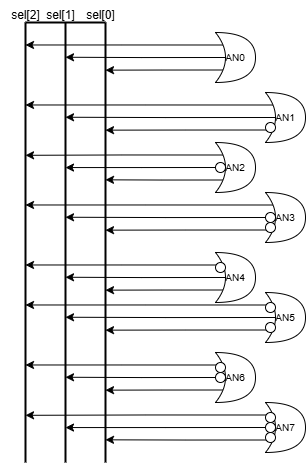

The diagram above was exported from draw.io. Its source (the exported page's mxGraphModel, read from the mxfile embedded in the PNG):
<mxGraphModel dx="934" dy="534" grid="1" gridSize="10" guides="1" tooltips="1" connect="1" arrows="1" fold="1" page="1" pageScale="1" pageWidth="827" pageHeight="1169" math="0" shadow="0">
  <root>
    <mxCell id="0" />
    <mxCell id="1" parent="0" />
    <mxCell id="XrN6MlVUBS87TS4JBQ9A-1" value="" style="endArrow=none;html=1;rounded=0;strokeWidth=2;" edge="1" parent="1">
      <mxGeometry width="50" height="50" relative="1" as="geometry">
        <mxPoint x="80" y="40" as="sourcePoint" />
        <mxPoint x="80" y="480" as="targetPoint" />
      </mxGeometry>
    </mxCell>
    <mxCell id="XrN6MlVUBS87TS4JBQ9A-2" value="" style="endArrow=none;html=1;rounded=0;strokeWidth=2;" edge="1" parent="1">
      <mxGeometry width="50" height="50" relative="1" as="geometry">
        <mxPoint x="120" y="40" as="sourcePoint" />
        <mxPoint x="120" y="480" as="targetPoint" />
      </mxGeometry>
    </mxCell>
    <mxCell id="XrN6MlVUBS87TS4JBQ9A-3" value="" style="endArrow=none;html=1;rounded=0;strokeWidth=2;" edge="1" parent="1">
      <mxGeometry width="50" height="50" relative="1" as="geometry">
        <mxPoint x="160" y="40" as="sourcePoint" />
        <mxPoint x="160" y="480" as="targetPoint" />
      </mxGeometry>
    </mxCell>
    <mxCell id="XrN6MlVUBS87TS4JBQ9A-4" value="" style="endArrow=none;html=1;rounded=0;strokeWidth=2;" edge="1" parent="1">
      <mxGeometry width="50" height="50" relative="1" as="geometry">
        <mxPoint x="80" y="40" as="sourcePoint" />
        <mxPoint x="160" y="40" as="targetPoint" />
      </mxGeometry>
    </mxCell>
    <mxCell id="XrN6MlVUBS87TS4JBQ9A-13" style="edgeStyle=orthogonalEdgeStyle;rounded=0;orthogonalLoop=1;jettySize=auto;html=1;exitX=0.175;exitY=0.25;exitDx=0;exitDy=0;exitPerimeter=0;" edge="1" parent="1" source="XrN6MlVUBS87TS4JBQ9A-5">
      <mxGeometry relative="1" as="geometry">
        <mxPoint x="80" y="62.48387096774195" as="targetPoint" />
      </mxGeometry>
    </mxCell>
    <mxCell id="XrN6MlVUBS87TS4JBQ9A-14" style="edgeStyle=orthogonalEdgeStyle;rounded=0;orthogonalLoop=1;jettySize=auto;html=1;exitX=0.25;exitY=0.5;exitDx=0;exitDy=0;exitPerimeter=0;" edge="1" parent="1" source="XrN6MlVUBS87TS4JBQ9A-5">
      <mxGeometry relative="1" as="geometry">
        <mxPoint x="120" y="74.74193548387098" as="targetPoint" />
      </mxGeometry>
    </mxCell>
    <mxCell id="XrN6MlVUBS87TS4JBQ9A-15" style="edgeStyle=orthogonalEdgeStyle;rounded=0;orthogonalLoop=1;jettySize=auto;html=1;exitX=0.175;exitY=0.75;exitDx=0;exitDy=0;exitPerimeter=0;" edge="1" parent="1" source="XrN6MlVUBS87TS4JBQ9A-5">
      <mxGeometry relative="1" as="geometry">
        <mxPoint x="160.0000000000001" y="87.64516129032256" as="targetPoint" />
      </mxGeometry>
    </mxCell>
    <mxCell id="XrN6MlVUBS87TS4JBQ9A-5" value="&lt;font style=&quot;font-size: 10px;&quot;&gt;AN0&lt;/font&gt;" style="shape=xor;whiteSpace=wrap;html=1;points=[[0.175,0.25,0,0,0],[0.175,0.75,0,0,0],[0.25,0.5,0,0,0],[1,0.5,0,0,0]];" vertex="1" parent="1">
      <mxGeometry x="270" y="50" width="40" height="50" as="geometry" />
    </mxCell>
    <mxCell id="XrN6MlVUBS87TS4JBQ9A-16" style="edgeStyle=orthogonalEdgeStyle;rounded=0;orthogonalLoop=1;jettySize=auto;html=1;exitX=0.175;exitY=0.25;exitDx=0;exitDy=0;exitPerimeter=0;" edge="1" parent="1" source="XrN6MlVUBS87TS4JBQ9A-6">
      <mxGeometry relative="1" as="geometry">
        <mxPoint x="80" y="122.48387096774195" as="targetPoint" />
      </mxGeometry>
    </mxCell>
    <mxCell id="XrN6MlVUBS87TS4JBQ9A-17" style="edgeStyle=orthogonalEdgeStyle;rounded=0;orthogonalLoop=1;jettySize=auto;html=1;exitX=0.25;exitY=0.5;exitDx=0;exitDy=0;exitPerimeter=0;" edge="1" parent="1" source="XrN6MlVUBS87TS4JBQ9A-6">
      <mxGeometry relative="1" as="geometry">
        <mxPoint x="120" y="134.74193548387098" as="targetPoint" />
      </mxGeometry>
    </mxCell>
    <mxCell id="XrN6MlVUBS87TS4JBQ9A-18" style="edgeStyle=orthogonalEdgeStyle;rounded=0;orthogonalLoop=1;jettySize=auto;html=1;exitX=0.175;exitY=0.75;exitDx=0;exitDy=0;exitPerimeter=0;" edge="1" parent="1" source="XrN6MlVUBS87TS4JBQ9A-6">
      <mxGeometry relative="1" as="geometry">
        <mxPoint x="160.0000000000001" y="147.64516129032256" as="targetPoint" />
      </mxGeometry>
    </mxCell>
    <mxCell id="XrN6MlVUBS87TS4JBQ9A-6" value="&lt;font style=&quot;font-size: 10px;&quot;&gt;AN1&lt;/font&gt;" style="shape=xor;whiteSpace=wrap;html=1;points=[[0.175,0.25,0,0,0],[0.175,0.75,0,0,0],[0.25,0.5,0,0,0],[1,0.5,0,0,0]];" vertex="1" parent="1">
      <mxGeometry x="320" y="110" width="40" height="50" as="geometry" />
    </mxCell>
    <mxCell id="XrN6MlVUBS87TS4JBQ9A-20" style="edgeStyle=orthogonalEdgeStyle;rounded=0;orthogonalLoop=1;jettySize=auto;html=1;exitX=0.175;exitY=0.25;exitDx=0;exitDy=0;exitPerimeter=0;" edge="1" parent="1" source="XrN6MlVUBS87TS4JBQ9A-7">
      <mxGeometry relative="1" as="geometry">
        <mxPoint x="80" y="172.80645161290323" as="targetPoint" />
      </mxGeometry>
    </mxCell>
    <mxCell id="XrN6MlVUBS87TS4JBQ9A-21" style="edgeStyle=orthogonalEdgeStyle;rounded=0;orthogonalLoop=1;jettySize=auto;html=1;exitX=0.25;exitY=0.5;exitDx=0;exitDy=0;exitPerimeter=0;" edge="1" parent="1" source="XrN6MlVUBS87TS4JBQ9A-7">
      <mxGeometry relative="1" as="geometry">
        <mxPoint x="120" y="185.06451612903226" as="targetPoint" />
      </mxGeometry>
    </mxCell>
    <mxCell id="XrN6MlVUBS87TS4JBQ9A-22" style="edgeStyle=orthogonalEdgeStyle;rounded=0;orthogonalLoop=1;jettySize=auto;html=1;exitX=0.175;exitY=0.75;exitDx=0;exitDy=0;exitPerimeter=0;" edge="1" parent="1" source="XrN6MlVUBS87TS4JBQ9A-7">
      <mxGeometry relative="1" as="geometry">
        <mxPoint x="160.0000000000001" y="197.32258064516128" as="targetPoint" />
      </mxGeometry>
    </mxCell>
    <mxCell id="XrN6MlVUBS87TS4JBQ9A-7" value="&lt;font style=&quot;font-size: 10px;&quot;&gt;AN2&lt;/font&gt;" style="shape=xor;whiteSpace=wrap;html=1;points=[[0.175,0.25,0,0,0],[0.175,0.75,0,0,0],[0.25,0.5,0,0,0],[1,0.5,0,0,0]];" vertex="1" parent="1">
      <mxGeometry x="270" y="160" width="40" height="50" as="geometry" />
    </mxCell>
    <mxCell id="XrN6MlVUBS87TS4JBQ9A-23" style="edgeStyle=orthogonalEdgeStyle;rounded=0;orthogonalLoop=1;jettySize=auto;html=1;exitX=0.175;exitY=0.25;exitDx=0;exitDy=0;exitPerimeter=0;" edge="1" parent="1" source="XrN6MlVUBS87TS4JBQ9A-8">
      <mxGeometry relative="1" as="geometry">
        <mxPoint x="80" y="222.48387096774195" as="targetPoint" />
      </mxGeometry>
    </mxCell>
    <mxCell id="XrN6MlVUBS87TS4JBQ9A-24" style="edgeStyle=orthogonalEdgeStyle;rounded=0;orthogonalLoop=1;jettySize=auto;html=1;exitX=0.25;exitY=0.5;exitDx=0;exitDy=0;exitPerimeter=0;" edge="1" parent="1" source="XrN6MlVUBS87TS4JBQ9A-8">
      <mxGeometry relative="1" as="geometry">
        <mxPoint x="120" y="234.74193548387098" as="targetPoint" />
      </mxGeometry>
    </mxCell>
    <mxCell id="XrN6MlVUBS87TS4JBQ9A-25" style="edgeStyle=orthogonalEdgeStyle;rounded=0;orthogonalLoop=1;jettySize=auto;html=1;exitX=0.175;exitY=0.75;exitDx=0;exitDy=0;exitPerimeter=0;" edge="1" parent="1" source="XrN6MlVUBS87TS4JBQ9A-8">
      <mxGeometry relative="1" as="geometry">
        <mxPoint x="160.0000000000001" y="247.64516129032256" as="targetPoint" />
      </mxGeometry>
    </mxCell>
    <mxCell id="XrN6MlVUBS87TS4JBQ9A-8" value="&lt;font style=&quot;font-size: 10px;&quot;&gt;AN3&lt;/font&gt;" style="shape=xor;whiteSpace=wrap;html=1;points=[[0.175,0.25,0,0,0],[0.175,0.75,0,0,0],[0.25,0.5,0,0,0],[1,0.5,0,0,0]];" vertex="1" parent="1">
      <mxGeometry x="320" y="210" width="40" height="50" as="geometry" />
    </mxCell>
    <mxCell id="XrN6MlVUBS87TS4JBQ9A-26" style="edgeStyle=orthogonalEdgeStyle;rounded=0;orthogonalLoop=1;jettySize=auto;html=1;exitX=0.175;exitY=0.25;exitDx=0;exitDy=0;exitPerimeter=0;" edge="1" parent="1" source="XrN6MlVUBS87TS4JBQ9A-9">
      <mxGeometry relative="1" as="geometry">
        <mxPoint x="80" y="282.48387096774195" as="targetPoint" />
      </mxGeometry>
    </mxCell>
    <mxCell id="XrN6MlVUBS87TS4JBQ9A-27" style="edgeStyle=orthogonalEdgeStyle;rounded=0;orthogonalLoop=1;jettySize=auto;html=1;exitX=0.25;exitY=0.5;exitDx=0;exitDy=0;exitPerimeter=0;" edge="1" parent="1" source="XrN6MlVUBS87TS4JBQ9A-9">
      <mxGeometry relative="1" as="geometry">
        <mxPoint x="120" y="294.741935483871" as="targetPoint" />
      </mxGeometry>
    </mxCell>
    <mxCell id="XrN6MlVUBS87TS4JBQ9A-28" style="edgeStyle=orthogonalEdgeStyle;rounded=0;orthogonalLoop=1;jettySize=auto;html=1;exitX=0.175;exitY=0.75;exitDx=0;exitDy=0;exitPerimeter=0;" edge="1" parent="1" source="XrN6MlVUBS87TS4JBQ9A-9">
      <mxGeometry relative="1" as="geometry">
        <mxPoint x="160.0000000000001" y="307.64516129032256" as="targetPoint" />
      </mxGeometry>
    </mxCell>
    <mxCell id="XrN6MlVUBS87TS4JBQ9A-9" value="&lt;font style=&quot;font-size: 10px;&quot;&gt;AN4&lt;/font&gt;" style="shape=xor;whiteSpace=wrap;html=1;points=[[0.175,0.25,0,0,0],[0.175,0.75,0,0,0],[0.25,0.5,0,0,0],[1,0.5,0,0,0]];" vertex="1" parent="1">
      <mxGeometry x="270" y="270" width="40" height="50" as="geometry" />
    </mxCell>
    <mxCell id="XrN6MlVUBS87TS4JBQ9A-29" style="edgeStyle=orthogonalEdgeStyle;rounded=0;orthogonalLoop=1;jettySize=auto;html=1;exitX=0.175;exitY=0.25;exitDx=0;exitDy=0;exitPerimeter=0;" edge="1" parent="1" source="XrN6MlVUBS87TS4JBQ9A-10">
      <mxGeometry relative="1" as="geometry">
        <mxPoint x="80" y="322.48387096774195" as="targetPoint" />
      </mxGeometry>
    </mxCell>
    <mxCell id="XrN6MlVUBS87TS4JBQ9A-30" style="edgeStyle=orthogonalEdgeStyle;rounded=0;orthogonalLoop=1;jettySize=auto;html=1;exitX=0.25;exitY=0.5;exitDx=0;exitDy=0;exitPerimeter=0;" edge="1" parent="1" source="XrN6MlVUBS87TS4JBQ9A-10">
      <mxGeometry relative="1" as="geometry">
        <mxPoint x="120" y="334.741935483871" as="targetPoint" />
      </mxGeometry>
    </mxCell>
    <mxCell id="XrN6MlVUBS87TS4JBQ9A-31" style="edgeStyle=orthogonalEdgeStyle;rounded=0;orthogonalLoop=1;jettySize=auto;html=1;exitX=0.175;exitY=0.75;exitDx=0;exitDy=0;exitPerimeter=0;" edge="1" parent="1" source="XrN6MlVUBS87TS4JBQ9A-10">
      <mxGeometry relative="1" as="geometry">
        <mxPoint x="160.0000000000001" y="347.64516129032256" as="targetPoint" />
      </mxGeometry>
    </mxCell>
    <mxCell id="XrN6MlVUBS87TS4JBQ9A-10" value="&lt;font style=&quot;font-size: 10px;&quot;&gt;AN5&lt;/font&gt;" style="shape=xor;whiteSpace=wrap;html=1;points=[[0.175,0.25,0,0,0],[0.175,0.75,0,0,0],[0.25,0.5,0,0,0],[1,0.5,0,0,0]];" vertex="1" parent="1">
      <mxGeometry x="320" y="310" width="40" height="50" as="geometry" />
    </mxCell>
    <mxCell id="XrN6MlVUBS87TS4JBQ9A-32" style="edgeStyle=orthogonalEdgeStyle;rounded=0;orthogonalLoop=1;jettySize=auto;html=1;exitX=0.175;exitY=0.25;exitDx=0;exitDy=0;exitPerimeter=0;" edge="1" parent="1" source="XrN6MlVUBS87TS4JBQ9A-11">
      <mxGeometry relative="1" as="geometry">
        <mxPoint x="80" y="382.48387096774195" as="targetPoint" />
      </mxGeometry>
    </mxCell>
    <mxCell id="XrN6MlVUBS87TS4JBQ9A-33" style="edgeStyle=orthogonalEdgeStyle;rounded=0;orthogonalLoop=1;jettySize=auto;html=1;exitX=0.25;exitY=0.5;exitDx=0;exitDy=0;exitPerimeter=0;" edge="1" parent="1" source="XrN6MlVUBS87TS4JBQ9A-11">
      <mxGeometry relative="1" as="geometry">
        <mxPoint x="120" y="394.741935483871" as="targetPoint" />
      </mxGeometry>
    </mxCell>
    <mxCell id="XrN6MlVUBS87TS4JBQ9A-34" style="edgeStyle=orthogonalEdgeStyle;rounded=0;orthogonalLoop=1;jettySize=auto;html=1;exitX=0.175;exitY=0.75;exitDx=0;exitDy=0;exitPerimeter=0;" edge="1" parent="1" source="XrN6MlVUBS87TS4JBQ9A-11">
      <mxGeometry relative="1" as="geometry">
        <mxPoint x="160.0000000000001" y="407.64516129032256" as="targetPoint" />
      </mxGeometry>
    </mxCell>
    <mxCell id="XrN6MlVUBS87TS4JBQ9A-11" value="&lt;font style=&quot;font-size: 10px;&quot;&gt;AN6&lt;/font&gt;" style="shape=xor;whiteSpace=wrap;html=1;points=[[0.175,0.25,0,0,0],[0.175,0.75,0,0,0],[0.25,0.5,0,0,0],[1,0.5,0,0,0]];" vertex="1" parent="1">
      <mxGeometry x="270" y="370" width="40" height="50" as="geometry" />
    </mxCell>
    <mxCell id="XrN6MlVUBS87TS4JBQ9A-35" style="edgeStyle=orthogonalEdgeStyle;rounded=0;orthogonalLoop=1;jettySize=auto;html=1;exitX=0.175;exitY=0.25;exitDx=0;exitDy=0;exitPerimeter=0;" edge="1" parent="1" source="XrN6MlVUBS87TS4JBQ9A-12">
      <mxGeometry relative="1" as="geometry">
        <mxPoint x="80" y="432.8064516129032" as="targetPoint" />
      </mxGeometry>
    </mxCell>
    <mxCell id="XrN6MlVUBS87TS4JBQ9A-36" style="edgeStyle=orthogonalEdgeStyle;rounded=0;orthogonalLoop=1;jettySize=auto;html=1;exitX=0.25;exitY=0.5;exitDx=0;exitDy=0;exitPerimeter=0;" edge="1" parent="1" source="XrN6MlVUBS87TS4JBQ9A-12">
      <mxGeometry relative="1" as="geometry">
        <mxPoint x="120" y="445.0645161290322" as="targetPoint" />
      </mxGeometry>
    </mxCell>
    <mxCell id="XrN6MlVUBS87TS4JBQ9A-37" style="edgeStyle=orthogonalEdgeStyle;rounded=0;orthogonalLoop=1;jettySize=auto;html=1;exitX=0.175;exitY=0.75;exitDx=0;exitDy=0;exitPerimeter=0;" edge="1" parent="1" source="XrN6MlVUBS87TS4JBQ9A-12">
      <mxGeometry relative="1" as="geometry">
        <mxPoint x="160.0000000000001" y="457.3225806451612" as="targetPoint" />
      </mxGeometry>
    </mxCell>
    <mxCell id="XrN6MlVUBS87TS4JBQ9A-12" value="&lt;font style=&quot;font-size: 10px;&quot;&gt;AN7&lt;/font&gt;" style="shape=xor;whiteSpace=wrap;html=1;points=[[0.175,0.25,0,0,0],[0.175,0.75,0,0,0],[0.25,0.5,0,0,0],[1,0.5,0,0,0]];" vertex="1" parent="1">
      <mxGeometry x="320" y="420" width="40" height="50" as="geometry" />
    </mxCell>
    <mxCell id="XrN6MlVUBS87TS4JBQ9A-38" value="sel[2]" style="text;html=1;align=center;verticalAlign=middle;resizable=0;points=[];autosize=1;strokeColor=none;fillColor=none;" vertex="1" parent="1">
      <mxGeometry x="55" y="18" width="50" height="30" as="geometry" />
    </mxCell>
    <mxCell id="XrN6MlVUBS87TS4JBQ9A-39" value="sel[1]" style="text;html=1;align=center;verticalAlign=middle;resizable=0;points=[];autosize=1;strokeColor=none;fillColor=none;" vertex="1" parent="1">
      <mxGeometry x="90" y="18" width="50" height="30" as="geometry" />
    </mxCell>
    <mxCell id="XrN6MlVUBS87TS4JBQ9A-40" value="sel[0]" style="text;html=1;align=center;verticalAlign=middle;resizable=0;points=[];autosize=1;strokeColor=none;fillColor=none;" vertex="1" parent="1">
      <mxGeometry x="130" y="18" width="50" height="30" as="geometry" />
    </mxCell>
    <mxCell id="XrN6MlVUBS87TS4JBQ9A-41" value="" style="ellipse;whiteSpace=wrap;html=1;aspect=fixed;" vertex="1" parent="1">
      <mxGeometry x="320" y="140" width="10" height="10" as="geometry" />
    </mxCell>
    <mxCell id="XrN6MlVUBS87TS4JBQ9A-42" value="" style="ellipse;whiteSpace=wrap;html=1;aspect=fixed;" vertex="1" parent="1">
      <mxGeometry x="270" y="180" width="10" height="10" as="geometry" />
    </mxCell>
    <mxCell id="XrN6MlVUBS87TS4JBQ9A-43" value="" style="ellipse;whiteSpace=wrap;html=1;aspect=fixed;" vertex="1" parent="1">
      <mxGeometry x="320" y="230" width="10" height="10" as="geometry" />
    </mxCell>
    <mxCell id="XrN6MlVUBS87TS4JBQ9A-44" value="" style="ellipse;whiteSpace=wrap;html=1;aspect=fixed;" vertex="1" parent="1">
      <mxGeometry x="320" y="240" width="10" height="10" as="geometry" />
    </mxCell>
    <mxCell id="XrN6MlVUBS87TS4JBQ9A-45" value="" style="ellipse;whiteSpace=wrap;html=1;aspect=fixed;" vertex="1" parent="1">
      <mxGeometry x="270" y="280" width="10" height="10" as="geometry" />
    </mxCell>
    <mxCell id="XrN6MlVUBS87TS4JBQ9A-46" value="" style="ellipse;whiteSpace=wrap;html=1;aspect=fixed;" vertex="1" parent="1">
      <mxGeometry x="320" y="320" width="10" height="10" as="geometry" />
    </mxCell>
    <mxCell id="XrN6MlVUBS87TS4JBQ9A-47" value="" style="ellipse;whiteSpace=wrap;html=1;aspect=fixed;" vertex="1" parent="1">
      <mxGeometry x="320" y="340" width="10" height="10" as="geometry" />
    </mxCell>
    <mxCell id="XrN6MlVUBS87TS4JBQ9A-48" value="" style="ellipse;whiteSpace=wrap;html=1;aspect=fixed;" vertex="1" parent="1">
      <mxGeometry x="270" y="380" width="10" height="10" as="geometry" />
    </mxCell>
    <mxCell id="XrN6MlVUBS87TS4JBQ9A-49" value="" style="ellipse;whiteSpace=wrap;html=1;aspect=fixed;" vertex="1" parent="1">
      <mxGeometry x="270" y="390" width="10" height="10" as="geometry" />
    </mxCell>
    <mxCell id="XrN6MlVUBS87TS4JBQ9A-50" value="" style="ellipse;whiteSpace=wrap;html=1;aspect=fixed;" vertex="1" parent="1">
      <mxGeometry x="320" y="430" width="10" height="10" as="geometry" />
    </mxCell>
    <mxCell id="XrN6MlVUBS87TS4JBQ9A-51" value="" style="ellipse;whiteSpace=wrap;html=1;aspect=fixed;" vertex="1" parent="1">
      <mxGeometry x="320" y="440" width="10" height="10" as="geometry" />
    </mxCell>
    <mxCell id="XrN6MlVUBS87TS4JBQ9A-52" value="" style="ellipse;whiteSpace=wrap;html=1;aspect=fixed;" vertex="1" parent="1">
      <mxGeometry x="320" y="450" width="10" height="10" as="geometry" />
    </mxCell>
  </root>
</mxGraphModel>